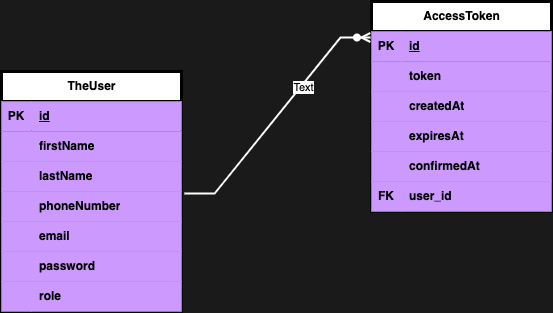

The diagram above was exported from draw.io. Its source (the exported page's mxGraphModel, read from the mxfile embedded in the PNG):
<mxGraphModel dx="954" dy="606" grid="1" gridSize="10" guides="1" tooltips="1" connect="1" arrows="1" fold="1" page="1" pageScale="1" pageWidth="850" pageHeight="1100" background="#1A1A1A" math="0" shadow="0">
  <root>
    <mxCell id="0" />
    <mxCell id="1" parent="0" />
    <mxCell id="Xo4NKVnRx5BibWo5NlWJ-1" value="TheUser" style="shape=table;startSize=30;container=1;collapsible=1;childLayout=tableLayout;fixedRows=1;rowLines=0;fontStyle=1;align=center;resizeLast=1;html=1;strokeWidth=3;perimeterSpacing=1;fillColor=#FFFFFF;" vertex="1" parent="1">
      <mxGeometry x="110" y="290" width="180" height="240" as="geometry" />
    </mxCell>
    <mxCell id="Xo4NKVnRx5BibWo5NlWJ-2" value="" style="shape=tableRow;horizontal=0;startSize=0;swimlaneHead=0;swimlaneBody=0;fillColor=#CC99FF;collapsible=0;dropTarget=0;points=[[0,0.5],[1,0.5]];portConstraint=eastwest;top=0;left=0;right=0;bottom=1;strokeWidth=3;perimeterSpacing=1;" vertex="1" parent="Xo4NKVnRx5BibWo5NlWJ-1">
      <mxGeometry y="30" width="180" height="30" as="geometry" />
    </mxCell>
    <mxCell id="Xo4NKVnRx5BibWo5NlWJ-3" value="PK" style="shape=partialRectangle;connectable=0;fillColor=#CC99FF;top=0;left=0;bottom=0;right=0;fontStyle=1;overflow=hidden;whiteSpace=wrap;html=1;strokeWidth=3;perimeterSpacing=1;" vertex="1" parent="Xo4NKVnRx5BibWo5NlWJ-2">
      <mxGeometry width="30" height="30" as="geometry">
        <mxRectangle width="30" height="30" as="alternateBounds" />
      </mxGeometry>
    </mxCell>
    <mxCell id="Xo4NKVnRx5BibWo5NlWJ-4" value="id" style="shape=partialRectangle;connectable=0;fillColor=#CC99FF;top=0;left=0;bottom=0;right=0;align=left;spacingLeft=6;fontStyle=5;overflow=hidden;whiteSpace=wrap;html=1;strokeWidth=3;perimeterSpacing=1;" vertex="1" parent="Xo4NKVnRx5BibWo5NlWJ-2">
      <mxGeometry x="30" width="150" height="30" as="geometry">
        <mxRectangle width="150" height="30" as="alternateBounds" />
      </mxGeometry>
    </mxCell>
    <mxCell id="Xo4NKVnRx5BibWo5NlWJ-5" value="" style="shape=tableRow;horizontal=0;startSize=0;swimlaneHead=0;swimlaneBody=0;fillColor=#CC99FF;collapsible=0;dropTarget=0;points=[[0,0.5],[1,0.5]];portConstraint=eastwest;top=0;left=0;right=0;bottom=0;strokeWidth=3;perimeterSpacing=1;" vertex="1" parent="Xo4NKVnRx5BibWo5NlWJ-1">
      <mxGeometry y="60" width="180" height="30" as="geometry" />
    </mxCell>
    <mxCell id="Xo4NKVnRx5BibWo5NlWJ-6" value="" style="shape=partialRectangle;connectable=0;fillColor=#CC99FF;top=0;left=0;bottom=0;right=0;editable=1;overflow=hidden;whiteSpace=wrap;html=1;strokeWidth=3;perimeterSpacing=1;" vertex="1" parent="Xo4NKVnRx5BibWo5NlWJ-5">
      <mxGeometry width="30" height="30" as="geometry">
        <mxRectangle width="30" height="30" as="alternateBounds" />
      </mxGeometry>
    </mxCell>
    <mxCell id="Xo4NKVnRx5BibWo5NlWJ-7" value="&lt;b&gt;firstName&lt;/b&gt;" style="shape=partialRectangle;connectable=0;fillColor=#CC99FF;top=0;left=0;bottom=0;right=0;align=left;spacingLeft=6;overflow=hidden;whiteSpace=wrap;html=1;strokeWidth=3;perimeterSpacing=1;" vertex="1" parent="Xo4NKVnRx5BibWo5NlWJ-5">
      <mxGeometry x="30" width="150" height="30" as="geometry">
        <mxRectangle width="150" height="30" as="alternateBounds" />
      </mxGeometry>
    </mxCell>
    <mxCell id="Xo4NKVnRx5BibWo5NlWJ-8" value="" style="shape=tableRow;horizontal=0;startSize=0;swimlaneHead=0;swimlaneBody=0;fillColor=#CC99FF;collapsible=0;dropTarget=0;points=[[0,0.5],[1,0.5]];portConstraint=eastwest;top=0;left=0;right=0;bottom=0;strokeWidth=3;perimeterSpacing=1;" vertex="1" parent="Xo4NKVnRx5BibWo5NlWJ-1">
      <mxGeometry y="90" width="180" height="30" as="geometry" />
    </mxCell>
    <mxCell id="Xo4NKVnRx5BibWo5NlWJ-9" value="" style="shape=partialRectangle;connectable=0;fillColor=#CC99FF;top=0;left=0;bottom=0;right=0;editable=1;overflow=hidden;whiteSpace=wrap;html=1;strokeWidth=3;perimeterSpacing=1;" vertex="1" parent="Xo4NKVnRx5BibWo5NlWJ-8">
      <mxGeometry width="30" height="30" as="geometry">
        <mxRectangle width="30" height="30" as="alternateBounds" />
      </mxGeometry>
    </mxCell>
    <mxCell id="Xo4NKVnRx5BibWo5NlWJ-10" value="&lt;b&gt;lastName&lt;/b&gt;" style="shape=partialRectangle;connectable=0;fillColor=#CC99FF;top=0;left=0;bottom=0;right=0;align=left;spacingLeft=6;overflow=hidden;whiteSpace=wrap;html=1;strokeWidth=3;perimeterSpacing=1;" vertex="1" parent="Xo4NKVnRx5BibWo5NlWJ-8">
      <mxGeometry x="30" width="150" height="30" as="geometry">
        <mxRectangle width="150" height="30" as="alternateBounds" />
      </mxGeometry>
    </mxCell>
    <mxCell id="Xo4NKVnRx5BibWo5NlWJ-11" value="" style="shape=tableRow;horizontal=0;startSize=0;swimlaneHead=0;swimlaneBody=0;fillColor=#CC99FF;collapsible=0;dropTarget=0;points=[[0,0.5],[1,0.5]];portConstraint=eastwest;top=0;left=0;right=0;bottom=0;strokeWidth=3;perimeterSpacing=1;" vertex="1" parent="Xo4NKVnRx5BibWo5NlWJ-1">
      <mxGeometry y="120" width="180" height="30" as="geometry" />
    </mxCell>
    <mxCell id="Xo4NKVnRx5BibWo5NlWJ-12" value="" style="shape=partialRectangle;connectable=0;fillColor=#CC99FF;top=0;left=0;bottom=0;right=0;editable=1;overflow=hidden;whiteSpace=wrap;html=1;strokeWidth=3;perimeterSpacing=1;" vertex="1" parent="Xo4NKVnRx5BibWo5NlWJ-11">
      <mxGeometry width="30" height="30" as="geometry">
        <mxRectangle width="30" height="30" as="alternateBounds" />
      </mxGeometry>
    </mxCell>
    <mxCell id="Xo4NKVnRx5BibWo5NlWJ-13" value="&lt;b&gt;phoneNumber&lt;/b&gt;" style="shape=partialRectangle;connectable=0;fillColor=#CC99FF;top=0;left=0;bottom=0;right=0;align=left;spacingLeft=6;overflow=hidden;whiteSpace=wrap;html=1;strokeWidth=3;perimeterSpacing=1;" vertex="1" parent="Xo4NKVnRx5BibWo5NlWJ-11">
      <mxGeometry x="30" width="150" height="30" as="geometry">
        <mxRectangle width="150" height="30" as="alternateBounds" />
      </mxGeometry>
    </mxCell>
    <mxCell id="Xo4NKVnRx5BibWo5NlWJ-27" value="" style="shape=tableRow;horizontal=0;startSize=0;swimlaneHead=0;swimlaneBody=0;fillColor=#CC99FF;collapsible=0;dropTarget=0;points=[[0,0.5],[1,0.5]];portConstraint=eastwest;top=0;left=0;right=0;bottom=0;strokeWidth=3;perimeterSpacing=1;" vertex="1" parent="Xo4NKVnRx5BibWo5NlWJ-1">
      <mxGeometry y="150" width="180" height="30" as="geometry" />
    </mxCell>
    <mxCell id="Xo4NKVnRx5BibWo5NlWJ-28" value="" style="shape=partialRectangle;connectable=0;fillColor=#CC99FF;top=0;left=0;bottom=0;right=0;editable=1;overflow=hidden;whiteSpace=wrap;html=1;strokeWidth=3;perimeterSpacing=1;" vertex="1" parent="Xo4NKVnRx5BibWo5NlWJ-27">
      <mxGeometry width="30" height="30" as="geometry">
        <mxRectangle width="30" height="30" as="alternateBounds" />
      </mxGeometry>
    </mxCell>
    <mxCell id="Xo4NKVnRx5BibWo5NlWJ-29" value="&lt;b&gt;email&lt;/b&gt;" style="shape=partialRectangle;connectable=0;fillColor=#CC99FF;top=0;left=0;bottom=0;right=0;align=left;spacingLeft=6;overflow=hidden;whiteSpace=wrap;html=1;strokeWidth=3;perimeterSpacing=1;" vertex="1" parent="Xo4NKVnRx5BibWo5NlWJ-27">
      <mxGeometry x="30" width="150" height="30" as="geometry">
        <mxRectangle width="150" height="30" as="alternateBounds" />
      </mxGeometry>
    </mxCell>
    <mxCell id="Xo4NKVnRx5BibWo5NlWJ-30" value="" style="shape=tableRow;horizontal=0;startSize=0;swimlaneHead=0;swimlaneBody=0;fillColor=#CC99FF;collapsible=0;dropTarget=0;points=[[0,0.5],[1,0.5]];portConstraint=eastwest;top=0;left=0;right=0;bottom=0;strokeWidth=3;perimeterSpacing=1;" vertex="1" parent="Xo4NKVnRx5BibWo5NlWJ-1">
      <mxGeometry y="180" width="180" height="30" as="geometry" />
    </mxCell>
    <mxCell id="Xo4NKVnRx5BibWo5NlWJ-31" value="" style="shape=partialRectangle;connectable=0;fillColor=#CC99FF;top=0;left=0;bottom=0;right=0;editable=1;overflow=hidden;whiteSpace=wrap;html=1;strokeWidth=3;perimeterSpacing=1;" vertex="1" parent="Xo4NKVnRx5BibWo5NlWJ-30">
      <mxGeometry width="30" height="30" as="geometry">
        <mxRectangle width="30" height="30" as="alternateBounds" />
      </mxGeometry>
    </mxCell>
    <mxCell id="Xo4NKVnRx5BibWo5NlWJ-32" value="&lt;b&gt;password&lt;/b&gt;" style="shape=partialRectangle;connectable=0;fillColor=#CC99FF;top=0;left=0;bottom=0;right=0;align=left;spacingLeft=6;overflow=hidden;whiteSpace=wrap;html=1;strokeWidth=3;perimeterSpacing=1;" vertex="1" parent="Xo4NKVnRx5BibWo5NlWJ-30">
      <mxGeometry x="30" width="150" height="30" as="geometry">
        <mxRectangle width="150" height="30" as="alternateBounds" />
      </mxGeometry>
    </mxCell>
    <mxCell id="Xo4NKVnRx5BibWo5NlWJ-33" value="" style="shape=tableRow;horizontal=0;startSize=0;swimlaneHead=0;swimlaneBody=0;fillColor=#CC99FF;collapsible=0;dropTarget=0;points=[[0,0.5],[1,0.5]];portConstraint=eastwest;top=0;left=0;right=0;bottom=0;strokeWidth=3;perimeterSpacing=1;" vertex="1" parent="Xo4NKVnRx5BibWo5NlWJ-1">
      <mxGeometry y="210" width="180" height="30" as="geometry" />
    </mxCell>
    <mxCell id="Xo4NKVnRx5BibWo5NlWJ-34" value="" style="shape=partialRectangle;connectable=0;fillColor=#CC99FF;top=0;left=0;bottom=0;right=0;editable=1;overflow=hidden;whiteSpace=wrap;html=1;strokeWidth=3;perimeterSpacing=1;" vertex="1" parent="Xo4NKVnRx5BibWo5NlWJ-33">
      <mxGeometry width="30" height="30" as="geometry">
        <mxRectangle width="30" height="30" as="alternateBounds" />
      </mxGeometry>
    </mxCell>
    <mxCell id="Xo4NKVnRx5BibWo5NlWJ-35" value="&lt;b&gt;role&lt;/b&gt;" style="shape=partialRectangle;connectable=0;fillColor=#CC99FF;top=0;left=0;bottom=0;right=0;align=left;spacingLeft=6;overflow=hidden;whiteSpace=wrap;html=1;strokeWidth=3;perimeterSpacing=1;" vertex="1" parent="Xo4NKVnRx5BibWo5NlWJ-33">
      <mxGeometry x="30" width="150" height="30" as="geometry">
        <mxRectangle width="150" height="30" as="alternateBounds" />
      </mxGeometry>
    </mxCell>
    <mxCell id="Xo4NKVnRx5BibWo5NlWJ-14" value="AccessToken" style="shape=table;startSize=30;container=1;collapsible=1;childLayout=tableLayout;fixedRows=1;rowLines=0;fontStyle=1;align=center;resizeLast=1;html=1;perimeterSpacing=11;strokeWidth=3;" vertex="1" parent="1">
      <mxGeometry x="480" y="220" width="180" height="210" as="geometry" />
    </mxCell>
    <mxCell id="Xo4NKVnRx5BibWo5NlWJ-15" value="" style="shape=tableRow;horizontal=0;startSize=0;swimlaneHead=0;swimlaneBody=0;fillColor=#CC99FF;collapsible=0;dropTarget=0;points=[[0,0.5],[1,0.5]];portConstraint=eastwest;top=0;left=0;right=0;bottom=1;swimlaneLine=1;" vertex="1" parent="Xo4NKVnRx5BibWo5NlWJ-14">
      <mxGeometry y="30" width="180" height="30" as="geometry" />
    </mxCell>
    <mxCell id="Xo4NKVnRx5BibWo5NlWJ-16" value="PK" style="shape=partialRectangle;connectable=0;fillColor=#CC99FF;top=0;left=0;bottom=0;right=0;fontStyle=1;overflow=hidden;whiteSpace=wrap;html=1;swimlaneLine=1;" vertex="1" parent="Xo4NKVnRx5BibWo5NlWJ-15">
      <mxGeometry width="30" height="30" as="geometry">
        <mxRectangle width="30" height="30" as="alternateBounds" />
      </mxGeometry>
    </mxCell>
    <mxCell id="Xo4NKVnRx5BibWo5NlWJ-17" value="id" style="shape=partialRectangle;connectable=0;fillColor=#CC99FF;top=0;left=0;bottom=0;right=0;align=left;spacingLeft=6;fontStyle=5;overflow=hidden;whiteSpace=wrap;html=1;swimlaneLine=1;" vertex="1" parent="Xo4NKVnRx5BibWo5NlWJ-15">
      <mxGeometry x="30" width="150" height="30" as="geometry">
        <mxRectangle width="150" height="30" as="alternateBounds" />
      </mxGeometry>
    </mxCell>
    <mxCell id="Xo4NKVnRx5BibWo5NlWJ-18" value="" style="shape=tableRow;horizontal=0;startSize=0;swimlaneHead=0;swimlaneBody=0;fillColor=#CC99FF;collapsible=0;dropTarget=0;points=[[0,0.5],[1,0.5]];portConstraint=eastwest;top=0;left=0;right=0;bottom=0;swimlaneLine=1;" vertex="1" parent="Xo4NKVnRx5BibWo5NlWJ-14">
      <mxGeometry y="60" width="180" height="30" as="geometry" />
    </mxCell>
    <mxCell id="Xo4NKVnRx5BibWo5NlWJ-19" value="" style="shape=partialRectangle;connectable=0;fillColor=#CC99FF;top=0;left=0;bottom=0;right=0;editable=1;overflow=hidden;whiteSpace=wrap;html=1;swimlaneLine=1;" vertex="1" parent="Xo4NKVnRx5BibWo5NlWJ-18">
      <mxGeometry width="30" height="30" as="geometry">
        <mxRectangle width="30" height="30" as="alternateBounds" />
      </mxGeometry>
    </mxCell>
    <mxCell id="Xo4NKVnRx5BibWo5NlWJ-20" value="&lt;b&gt;token&lt;/b&gt;" style="shape=partialRectangle;connectable=0;fillColor=#CC99FF;top=0;left=0;bottom=0;right=0;align=left;spacingLeft=6;overflow=hidden;whiteSpace=wrap;html=1;swimlaneLine=1;" vertex="1" parent="Xo4NKVnRx5BibWo5NlWJ-18">
      <mxGeometry x="30" width="150" height="30" as="geometry">
        <mxRectangle width="150" height="30" as="alternateBounds" />
      </mxGeometry>
    </mxCell>
    <mxCell id="Xo4NKVnRx5BibWo5NlWJ-21" value="" style="shape=tableRow;horizontal=0;startSize=0;swimlaneHead=0;swimlaneBody=0;fillColor=#CC99FF;collapsible=0;dropTarget=0;points=[[0,0.5],[1,0.5]];portConstraint=eastwest;top=0;left=0;right=0;bottom=0;swimlaneLine=1;" vertex="1" parent="Xo4NKVnRx5BibWo5NlWJ-14">
      <mxGeometry y="90" width="180" height="30" as="geometry" />
    </mxCell>
    <mxCell id="Xo4NKVnRx5BibWo5NlWJ-22" value="" style="shape=partialRectangle;connectable=0;fillColor=#CC99FF;top=0;left=0;bottom=0;right=0;editable=1;overflow=hidden;whiteSpace=wrap;html=1;swimlaneLine=1;" vertex="1" parent="Xo4NKVnRx5BibWo5NlWJ-21">
      <mxGeometry width="30" height="30" as="geometry">
        <mxRectangle width="30" height="30" as="alternateBounds" />
      </mxGeometry>
    </mxCell>
    <mxCell id="Xo4NKVnRx5BibWo5NlWJ-23" value="&lt;b&gt;createdAt&lt;/b&gt;" style="shape=partialRectangle;connectable=0;fillColor=#CC99FF;top=0;left=0;bottom=0;right=0;align=left;spacingLeft=6;overflow=hidden;whiteSpace=wrap;html=1;swimlaneLine=1;" vertex="1" parent="Xo4NKVnRx5BibWo5NlWJ-21">
      <mxGeometry x="30" width="150" height="30" as="geometry">
        <mxRectangle width="150" height="30" as="alternateBounds" />
      </mxGeometry>
    </mxCell>
    <mxCell id="Xo4NKVnRx5BibWo5NlWJ-24" value="" style="shape=tableRow;horizontal=0;startSize=0;swimlaneHead=0;swimlaneBody=0;fillColor=#CC99FF;collapsible=0;dropTarget=0;points=[[0,0.5],[1,0.5]];portConstraint=eastwest;top=0;left=0;right=0;bottom=0;swimlaneLine=1;" vertex="1" parent="Xo4NKVnRx5BibWo5NlWJ-14">
      <mxGeometry y="120" width="180" height="30" as="geometry" />
    </mxCell>
    <mxCell id="Xo4NKVnRx5BibWo5NlWJ-25" value="" style="shape=partialRectangle;connectable=0;fillColor=#CC99FF;top=0;left=0;bottom=0;right=0;editable=1;overflow=hidden;whiteSpace=wrap;html=1;swimlaneLine=1;" vertex="1" parent="Xo4NKVnRx5BibWo5NlWJ-24">
      <mxGeometry width="30" height="30" as="geometry">
        <mxRectangle width="30" height="30" as="alternateBounds" />
      </mxGeometry>
    </mxCell>
    <mxCell id="Xo4NKVnRx5BibWo5NlWJ-26" value="&lt;b&gt;expiresAt&lt;/b&gt;" style="shape=partialRectangle;connectable=0;fillColor=#CC99FF;top=0;left=0;bottom=0;right=0;align=left;spacingLeft=6;overflow=hidden;whiteSpace=wrap;html=1;swimlaneLine=1;" vertex="1" parent="Xo4NKVnRx5BibWo5NlWJ-24">
      <mxGeometry x="30" width="150" height="30" as="geometry">
        <mxRectangle width="150" height="30" as="alternateBounds" />
      </mxGeometry>
    </mxCell>
    <mxCell id="Xo4NKVnRx5BibWo5NlWJ-36" value="" style="shape=tableRow;horizontal=0;startSize=0;swimlaneHead=0;swimlaneBody=0;fillColor=#CC99FF;collapsible=0;dropTarget=0;points=[[0,0.5],[1,0.5]];portConstraint=eastwest;top=0;left=0;right=0;bottom=0;swimlaneLine=1;" vertex="1" parent="Xo4NKVnRx5BibWo5NlWJ-14">
      <mxGeometry y="150" width="180" height="30" as="geometry" />
    </mxCell>
    <mxCell id="Xo4NKVnRx5BibWo5NlWJ-37" value="" style="shape=partialRectangle;connectable=0;fillColor=#CC99FF;top=0;left=0;bottom=0;right=0;editable=1;overflow=hidden;whiteSpace=wrap;html=1;swimlaneLine=1;" vertex="1" parent="Xo4NKVnRx5BibWo5NlWJ-36">
      <mxGeometry width="30" height="30" as="geometry">
        <mxRectangle width="30" height="30" as="alternateBounds" />
      </mxGeometry>
    </mxCell>
    <mxCell id="Xo4NKVnRx5BibWo5NlWJ-38" value="&lt;b&gt;confirmedAt&lt;/b&gt;" style="shape=partialRectangle;connectable=0;fillColor=#CC99FF;top=0;left=0;bottom=0;right=0;align=left;spacingLeft=6;overflow=hidden;whiteSpace=wrap;html=1;swimlaneLine=1;" vertex="1" parent="Xo4NKVnRx5BibWo5NlWJ-36">
      <mxGeometry x="30" width="150" height="30" as="geometry">
        <mxRectangle width="150" height="30" as="alternateBounds" />
      </mxGeometry>
    </mxCell>
    <mxCell id="Xo4NKVnRx5BibWo5NlWJ-39" value="" style="shape=tableRow;horizontal=0;startSize=0;swimlaneHead=0;swimlaneBody=0;fillColor=#CC99FF;collapsible=0;dropTarget=0;points=[[0,0.5],[1,0.5]];portConstraint=eastwest;top=0;left=0;right=0;bottom=0;swimlaneLine=1;" vertex="1" parent="Xo4NKVnRx5BibWo5NlWJ-14">
      <mxGeometry y="180" width="180" height="30" as="geometry" />
    </mxCell>
    <mxCell id="Xo4NKVnRx5BibWo5NlWJ-40" value="&lt;b&gt;FK&lt;/b&gt;" style="shape=partialRectangle;connectable=0;fillColor=#CC99FF;top=0;left=0;bottom=0;right=0;editable=1;overflow=hidden;whiteSpace=wrap;html=1;swimlaneLine=1;" vertex="1" parent="Xo4NKVnRx5BibWo5NlWJ-39">
      <mxGeometry width="30" height="30" as="geometry">
        <mxRectangle width="30" height="30" as="alternateBounds" />
      </mxGeometry>
    </mxCell>
    <mxCell id="Xo4NKVnRx5BibWo5NlWJ-41" value="&lt;b&gt;user_id&lt;/b&gt;" style="shape=partialRectangle;connectable=0;fillColor=#CC99FF;top=0;left=0;bottom=0;right=0;align=left;spacingLeft=6;overflow=hidden;whiteSpace=wrap;html=1;swimlaneLine=1;" vertex="1" parent="Xo4NKVnRx5BibWo5NlWJ-39">
      <mxGeometry x="30" width="150" height="30" as="geometry">
        <mxRectangle width="150" height="30" as="alternateBounds" />
      </mxGeometry>
    </mxCell>
    <mxCell id="Xo4NKVnRx5BibWo5NlWJ-43" value="" style="edgeStyle=entityRelationEdgeStyle;fontSize=12;html=1;endArrow=ERzeroToMany;endFill=1;rounded=0;strokeWidth=2;exitX=1.011;exitY=0.094;exitDx=0;exitDy=0;exitPerimeter=0;entryX=-0.006;entryY=0.2;entryDx=0;entryDy=0;entryPerimeter=0;strokeColor=#FFFFFF;" edge="1" parent="1" source="Xo4NKVnRx5BibWo5NlWJ-11" target="Xo4NKVnRx5BibWo5NlWJ-15">
      <mxGeometry width="100" height="100" relative="1" as="geometry">
        <mxPoint x="370" y="360" as="sourcePoint" />
        <mxPoint x="470" y="260" as="targetPoint" />
        <Array as="points">
          <mxPoint x="320" y="410" />
        </Array>
      </mxGeometry>
    </mxCell>
    <mxCell id="Xo4NKVnRx5BibWo5NlWJ-44" value="Text" style="edgeLabel;html=1;align=center;verticalAlign=middle;resizable=0;points=[];" vertex="1" connectable="0" parent="Xo4NKVnRx5BibWo5NlWJ-43">
      <mxGeometry x="0.294" y="-1" relative="1" as="geometry">
        <mxPoint y="1" as="offset" />
      </mxGeometry>
    </mxCell>
  </root>
</mxGraphModel>